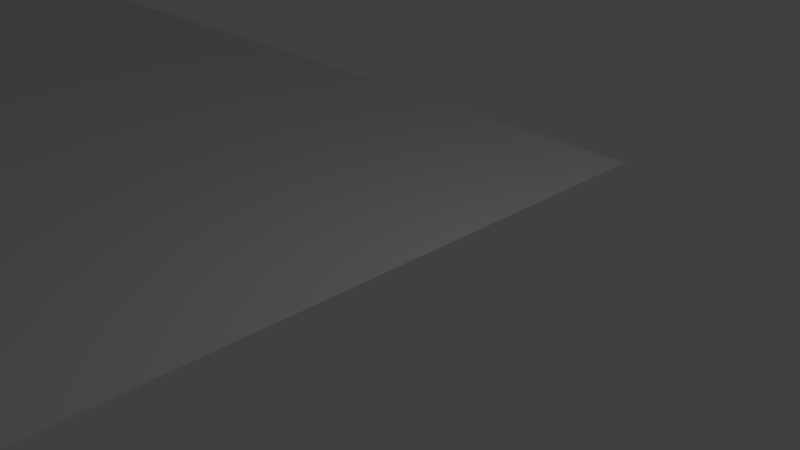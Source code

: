 # Source: untitled.blend  (saved by Blender 2.79.0; exported with 4.5.12 LTS)
import bpy
from mathutils import Matrix  # noqa: F401  (used for matrix-valued properties, if any)

bpy.ops.wm.read_factory_settings(use_empty=True)
scene = bpy.context.scene
scene.name = 'Scene'

# ---- collections
col_collection_1 = bpy.data.collections.new('Collection 1'); scene.collection.children.link(col_collection_1)

# ---- world
world_world = bpy.data.worlds.new('World'); scene.world = world_world
world_world.color = (0.05088, 0.05088, 0.05088)
world_world.use_sun_shadow = False
world_world.sun_shadow_jitter_overblur = 0.0
world_world.cycles.sampling_method = 'MANUAL'

# ---- cameras
cam_camera = bpy.data.cameras.new('Camera')
cam_camera.clip_end = 100.0
cam_camera.lens = 35.0
cam_camera.sensor_width = 32.0
cam_camera.sensor_height = 18.0
cam_camera.ortho_scale = 7.314
cam_camera.dof.focus_distance = 0.0
cam_camera.dof.aperture_fstop = 128.0

# ---- lights
light_lamp = bpy.data.lights.new('Lamp', 'POINT')
light_lamp.transmission_factor = 0.0
light_lamp.cutoff_distance = 30.0
light_lamp.energy = 100.0
light_lamp.shadow_buffer_clip_start = 1.001
light_lamp.shadow_soft_size = 0.1
light_lamp.shadow_maximum_resolution = 0.006
light_lamp.use_absolute_resolution = True

# ---- meshes
me_plane = bpy.data.meshes.new('Plane')
me_plane.from_pydata([(-1.0, -1.0, 0.0), (1.0, -1.0, 0.0), (-1.0, 1.0, 0.0), (1.0, 1.0, 0.0)], [], [(0, 1, 3, 2)])
_uv = me_plane.uv_layers.new(name='UVMap')
_uv.uv.foreach_set('vector', [0.0, 2.086e-07, 1.0, 0.0, 1.0, 1.0, 2.086e-07, 1.0])
me_plane.use_remesh_preserve_volume = False
me_plane.use_remesh_preserve_attributes = False
me_plane.use_mirror_vertex_groups = False
me_plane.update()

# ---- curves / text
cu_beziercurve = bpy.data.curves.new('BezierCurve', 'CURVE')
cu_beziercurve.dimensions = '2D'
_sp = cu_beziercurve.splines.new('BEZIER'); _sp.bezier_points.add(12)
_sp.bezier_points.foreach_set('co', [-97.1, 541.6, 0.0, -301.1, 537.5, 0.0, -390.5, 511.9, 0.0, -398.0, 449.1, 0.0, -336.5, 341.6, 0.0, -279.8, 286.4, 0.0, -333.6, 220.6, 0.0, -291.6, 169.9, 0.0, -253.9, 99.56, 0.0, -166.9, 95.53, 0.0, -134.0, 35.41, 0.0, -69.46, 1.705, 0.0, 0.1781, 0.03515, 0.0])
_sp.bezier_points.foreach_set('handle_left', [49.73, 540.7, 0.0, -248.4, 540.5, 0.0, -338.1, 528.6, 0.0, -405.6, 468.7, 0.0, -381.5, 368.2, 0.0, -293.2, 313.6, 0.0, -343.1, 245.3, 0.0, -319.7, 193.8, 0.0, -263.4, 113.5, 0.0, -206.1, 90.78, 0.0, -137.4, 44.04, 0.0, -90.03, 6.651, 0.0, -43.89, 0.03515, 0.0])
_sp.bezier_points.foreach_set('handle_right', [-117.9, 541.7, 0.0, -321.6, 536.4, 0.0, -403.4, 507.7, 0.0, -375.7, 390.7, 0.0, -298.3, 319.0, 0.0, -263.9, 254.1, 0.0, -322.0, 190.2, 0.0, -271.8, 153.2, 0.0, -244.1, 85.05, 0.0, -145.8, 98.1, 0.0, -129.6, 24.09, 0.0, -61.13, -0.2956, 0.0, 24.88, 0.03515, 0.0])
for _p, _l, _r in zip(_sp.bezier_points, ['ALIGNED', 'ALIGNED', 'ALIGNED', 'ALIGNED', 'ALIGNED', 'ALIGNED', 'ALIGNED', 'ALIGNED', 'ALIGNED', 'ALIGNED', 'ALIGNED', 'ALIGNED', 'ALIGNED'], ['ALIGNED', 'ALIGNED', 'ALIGNED', 'ALIGNED', 'ALIGNED', 'ALIGNED', 'ALIGNED', 'ALIGNED', 'ALIGNED', 'ALIGNED', 'ALIGNED', 'ALIGNED', 'ALIGNED']): _p.handle_left_type = _l; _p.handle_right_type = _r
_sp.order_u = 0
_sp.order_v = 0
cu_beziercurve.use_path = True
cu_beziercurve.use_path_clamp = True
cu_beziercurve.bevel_resolution = 0
cu_beziercurve.fill_mode = 'BOTH'

# ---- objects
ob_trac = bpy.data.objects.new('Tracé', cu_beziercurve)
ob_plane = bpy.data.objects.new('Plane', me_plane)
ob_lamp = bpy.data.objects.new('Lamp', light_lamp)
ob_camera = bpy.data.objects.new('Camera', cam_camera)

# ---- transforms, parenting, visibility, modifiers, constraints
ob_trac.location = (0.0, 0.0, 0.0)
ob_trac.lineart.crease_threshold = 0.0
ob_plane.location = (0.0, 0.0, 0.0)
ob_plane.scale = (1.0, 5.0, 1.0)
ob_plane.lineart.crease_threshold = 0.0
_m = ob_plane.modifiers.new('Array', 'ARRAY')
_m.fit_type = 'FIT_CURVE'
_m.curve = ob_trac
_m.constant_offset_displace = (0.0, 0.0, 0.0)
_m = ob_plane.modifiers.new('Curve', 'CURVE')
_m.object = ob_trac
ob_lamp.location = (4.076, 1.005, 5.904)
ob_lamp.rotation_euler = (0.6503, 0.05522, 1.866)
ob_lamp.lock_rotations_4d = False
ob_lamp.empty_display_type = 'ARROWS'
ob_lamp.color = (0.0, 0.0, 0.0, 0.0)
ob_lamp.lineart.crease_threshold = 0.0
ob_camera.location = (7.481, -6.508, 5.344)
ob_camera.rotation_euler = (1.109, 0.0, 0.8149)
ob_camera.lock_rotations_4d = False
ob_camera.empty_display_type = 'ARROWS'
ob_camera.color = (0.0, 0.0, 0.0, 0.0)
ob_camera.display_type = 'WIRE'
ob_camera.lineart.crease_threshold = 0.0

# ---- collection membership
col_collection_1.objects.link(ob_trac)
col_collection_1.objects.link(ob_plane)
col_collection_1.objects.link(ob_lamp)
col_collection_1.objects.link(ob_camera)

# ---- scene / render settings (as saved in the file)
scene.camera = ob_camera
scene.frame_start = 1; scene.frame_end = 250; scene.frame_set(1)
scene.render.engine = 'BLENDER_EEVEE_NEXT'
scene.render.resolution_percentage = 50
scene.render.dither_intensity = 0.0
scene.cycles.use_denoising = False
scene.cycles.samples = 128
scene.cycles.sampling_pattern = 'TABULATED_SOBOL'
scene.cycles.use_adaptive_sampling = False
scene.cycles.use_light_tree = False
scene.cycles.blur_glossy = 0.0
scene.cycles.sample_clamp_indirect = 0.0
scene.view_settings.view_transform = 'Standard'
bpy.context.view_layer.update()
